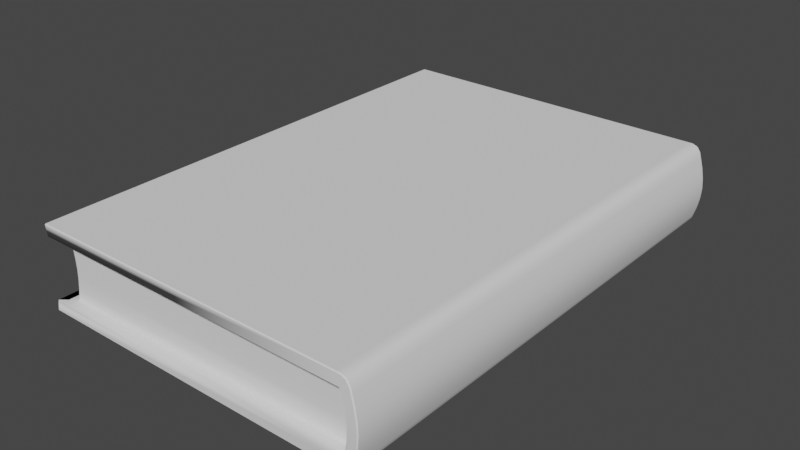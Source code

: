 # Source: book.blend  (saved by Blender 3.0.42; exported with 4.5.12 LTS)
import bpy
from mathutils import Matrix  # noqa: F401  (used for matrix-valued properties, if any)

bpy.ops.wm.read_factory_settings(use_empty=True)
scene = bpy.context.scene
scene.name = 'Scene'

# ---- collections
col_mesh = bpy.data.collections.new('Mesh'); scene.collection.children.link(col_mesh)
col_book = bpy.data.collections.new('Book'); col_mesh.children.link(col_book)
col_rig = bpy.data.collections.new('Rig'); scene.collection.children.link(col_rig)
col_collision = bpy.data.collections.new('Collision'); scene.collection.children.link(col_collision)
col_extras = bpy.data.collections.new('Extras'); scene.collection.children.link(col_extras)

# ---- node groups
ng_auto_smooth = bpy.data.node_groups.new('Auto Smooth', 'GeometryNodeTree')
_s = ng_auto_smooth.interface.new_socket(name='Geometry', in_out='OUTPUT', socket_type='NodeSocketGeometry')
_s = ng_auto_smooth.interface.new_socket(name='Geometry', in_out='INPUT', socket_type='NodeSocketGeometry')
_s = ng_auto_smooth.interface.new_socket(name='Angle', in_out='INPUT', socket_type='NodeSocketFloat')
_s.subtype = 'ANGLE'
_s.min_value = 0.0
_s.max_value = 3.142
ng_auto_smooth.is_modifier = True
_N = ng_auto_smooth.nodes; _L = ng_auto_smooth.links
n0 = _N.new('NodeGroupOutput'); n0.name = 'Group Output'; n0.location = (480, -100)
n1 = _N.new('NodeGroupInput'); n1.name = 'Group Input'; n1.location = (-420, -300)
n2 = _N.new('NodeGroupInput'); n2.name = 'Group Input.001'; n2.location = (-60, -100)
n3 = _N.new('GeometryNodeSetShadeSmooth'); n3.name = 'Set Shade Smooth'; n3.location = (120, -100)
n3.domain = 'EDGE'
n4 = _N.new('GeometryNodeSetShadeSmooth'); n4.name = 'Set Shade Smooth.001'; n4.location = (300, -100)
n5 = _N.new('GeometryNodeInputMeshEdgeAngle'); n5.name = 'Edge Angle'; n5.location = (-420, -220)
n6 = _N.new('GeometryNodeInputEdgeSmooth'); n6.name = 'Is Edge Smooth'; n6.location = (-60, -160)
n7 = _N.new('GeometryNodeInputShadeSmooth'); n7.name = 'Is Face Smooth'; n7.location = (-240, -340)
n8 = _N.new('FunctionNodeBooleanMath'); n8.name = 'Boolean Math'; n8.location = (-60, -220)
n9 = _N.new('FunctionNodeCompare'); n9.name = 'Compare'; n9.location = (-240, -180)
n9.operation = 'LESS_EQUAL'
_L.new(n5.outputs[0], n9.inputs[0])
_L.new(n4.outputs[0], n0.inputs[0])
_L.new(n1.outputs[1], n9.inputs[1])
_L.new(n9.outputs[0], n8.inputs[0])
_L.new(n7.outputs[0], n8.inputs[1])
_L.new(n2.outputs[0], n3.inputs[0])
_L.new(n6.outputs[0], n3.inputs[1])
_L.new(n3.outputs[0], n4.inputs[0])
_L.new(n8.outputs[0], n3.inputs[2])
n0.is_active_output = True

# ---- world
world_world = bpy.data.worlds.new('World'); scene.world = world_world
world_world.use_nodes = True; world_world.node_tree.nodes.clear()
_N = world_world.node_tree.nodes; _L = world_world.node_tree.links
n0 = _N.new('ShaderNodeOutputWorld'); n0.name = 'World Output'; n0.location = (300, 300)
n1 = _N.new('ShaderNodeBackground'); n1.name = 'Background'; n1.location = (10, 300)
n1.inputs[0].default_value = (0.05088, 0.05088, 0.05088, 1.0)
_L.new(n1.outputs[0], n0.inputs[0])
n0.is_active_output = True
world_world.color = (0.05088, 0.05088, 0.05088)
world_world.use_sun_shadow = False
world_world.sun_shadow_jitter_overblur = 0.0

# ---- meshes
me_cube_002 = bpy.data.meshes.new('Cube.002')
me_cube_002.from_pydata([(-0.09681, -0.15, 0.05), (-0.09681, 0.15, 0.05), (-0.09681, -0.15, 0.0), (-0.09681, 0.15, 0.0), (0.1025, -0.1413, 0.0061), (0.1025, -0.1413, 0.04295), (-0.08784, 0.1428, 0.006573), (-0.08783, 0.1428, 0.04343), (0.09952, -0.151, -0.0003396), (0.09946, 0.149, -0.0003396), (0.09947, -0.151, 0.04966), (0.09941, 0.149, 0.04966), (-0.09553, -0.15, 0.006573), (-0.09553, -0.15, 0.04343), (-0.09553, 0.15, 0.04343), (-0.09553, 0.15, 0.006573), (0.1083, -0.1515, 0.04293), (0.1083, -0.1515, 0.006078), (0.1083, 0.1485, 0.006078), (0.1083, 0.1485, 0.04293), (0.1018, 0.1486, 0.0061), (0.1018, 0.1486, 0.04295), (0.1018, -0.1514, 0.0061), (0.1018, -0.1514, 0.04295), (0.1101, -0.1518, 0.03668), (0.1114, -0.1521, 0.03046), (0.1118, -0.1522, 0.02428), (0.1113, -0.1521, 0.01817), (0.1101, -0.1518, 0.01211), (0.1102, 0.1482, 0.01211), (0.1115, 0.1479, 0.01817), (0.112, 0.1478, 0.02428), (0.1115, 0.1479, 0.03046), (0.1102, 0.1482, 0.03668), (0.1038, 0.1483, 0.01214), (0.1051, 0.148, 0.0182), (0.1056, 0.1479, 0.02432), (0.1052, 0.148, 0.03049), (0.1038, 0.1483, 0.0367), (0.1037, -0.1517, 0.01214), (0.105, -0.152, 0.0182), (0.1055, -0.1521, 0.02432), (0.105, -0.152, 0.03049), (0.1037, -0.1517, 0.0367), (0.1074, -0.1513, 0.0457), (0.1021, -0.151, 0.04965), (0.1053, -0.1511, 0.04849), (0.1021, 0.149, 0.04965), (0.1074, 0.1487, 0.0457), (0.1053, 0.1489, 0.04849), (0.1022, -0.151, -0.0003468), (0.1075, -0.1513, 0.003581), (0.1054, -0.1511, 0.0007993), (0.1074, 0.1487, 0.003581), (0.1021, 0.149, -0.0003468), (0.1053, 0.1489, 0.0007993), (-0.08777, -0.1428, 0.04343), (-0.08778, -0.1428, 0.006573), (0.1023, 0.1384, 0.0061), (0.1023, 0.1384, 0.04295), (-0.0867, 0.1428, 0.03728), (-0.08591, 0.1428, 0.03114), (-0.08561, 0.1428, 0.025), (-0.08591, 0.1428, 0.01886), (-0.08671, 0.1428, 0.01272), (-0.08665, -0.1428, 0.03728), (-0.08586, -0.1428, 0.03114), (-0.08556, -0.1428, 0.025), (-0.08586, -0.1428, 0.01886), (-0.08666, -0.1428, 0.01272), (0.1036, -0.1413, 0.03681), (0.1044, -0.1413, 0.03067), (0.1047, -0.1413, 0.02453), (0.1044, -0.1413, 0.01838), (0.1036, -0.1413, 0.01224), (0.1034, 0.1384, 0.01224), (0.1042, 0.1384, 0.01838), (0.1045, 0.1384, 0.02453), (0.1042, 0.1384, 0.03067), (0.1034, 0.1384, 0.03681)], [], [(12, 15, 3, 2), (53, 55, 54, 9, 20, 18), (19, 21, 11, 47, 49, 48), (10, 11, 1, 0), (16, 19, 48, 44), (21, 14, 1, 11), (51, 53, 18, 17), (13, 23, 10, 0), (23, 16, 44, 46, 45, 10), (2, 3, 9, 8), (2, 8, 22, 12), (23, 13, 14, 21), (21, 59, 7, 14), (33, 38, 21, 19), (9, 3, 15, 20), (34, 20, 22, 39), (8, 9, 54, 50), (43, 24, 16, 23), (8, 50, 52, 51, 17, 22), (24, 33, 19, 16), (0, 1, 14, 13), (22, 20, 15, 12), (17, 18, 29, 28), (28, 29, 30, 27), (27, 30, 31, 26), (26, 31, 32, 25), (25, 32, 33, 24), (22, 17, 28, 39), (39, 28, 27, 40), (40, 27, 26, 41), (41, 26, 25, 42), (42, 25, 24, 43), (21, 38, 43, 23), (38, 37, 42, 43), (37, 36, 41, 42), (36, 35, 40, 41), (35, 34, 39, 40), (18, 20, 34, 29), (29, 34, 35, 30), (30, 35, 36, 31), (31, 36, 37, 32), (32, 37, 38, 33), (53, 51, 52, 55), (55, 52, 50, 54), (47, 45, 46, 49), (49, 46, 44, 48), (45, 47, 11, 10), (22, 4, 57, 12), (12, 15, 6, 57), (75, 58, 6, 64), (64, 6, 57, 69), (69, 57, 4, 74), (13, 56, 5, 23), (14, 7, 56, 13), (75, 74, 4, 58), (15, 20, 58, 6), (59, 79, 70, 5), (79, 70, 71, 78), (78, 71, 72, 77), (77, 72, 73, 76), (76, 73, 74, 75), (56, 65, 70, 5), (65, 66, 71, 70), (66, 67, 72, 71), (67, 68, 73, 72), (68, 69, 74, 73), (7, 60, 65, 56), (60, 61, 66, 65), (61, 62, 67, 66), (62, 63, 68, 67), (63, 64, 69, 68), (59, 79, 60, 7), (79, 78, 61, 60), (78, 77, 62, 61), (77, 76, 63, 62), (76, 75, 64, 63)])
me_cube_002.polygons.foreach_set('use_smooth', [True] * 76)
_uv = me_cube_002.uv_layers.new(name='UVMap')
_uv.uv.foreach_set('vector', [0.1317, 0.1885, 0.5081, 0.1911, 0.5039, 0.1954, 0.1317, 0.1929, 0.2189, 0.1649, 0.2181, 0.167, 0.2163, 0.1683, 0.2146, 0.1688, 0.215, 0.1643, 0.219, 0.1632, 0.219, 0.1393, 0.215, 0.1381, 0.2146, 0.1335, 0.2163, 0.134, 0.2181, 0.1352, 0.2189, 0.1374, 0.5095, 0.1909, 0.7144, 0.191, 0.715, 0.325, 0.5102, 0.325, 0.509, 0.1766, 0.7139, 0.1767, 0.7141, 0.1803, 0.5092, 0.1802, 0.215, 0.1381, 0.09219, 0.1029, 0.09255, 0.0986, 0.2146, 0.1335, 0.5091, 0.1473, 0.714, 0.1474, 0.7139, 0.151, 0.509, 0.1509, 0.1317, 0.1136, 0.00519, 0.1382, 0.00589, 0.1336, 0.1317, 0.1092, 0.00519, 0.1382, 0.001034, 0.1391, 0.001292, 0.1372, 0.00229, 0.1351, 0.004182, 0.134, 0.00589, 0.1336, 0.5102, 0.002534, 0.715, 0.002629, 0.7143, 0.1367, 0.5094, 0.1366, 0.1317, 0.1929, 0.005853, 0.1685, 0.00517, 0.164, 0.1317, 0.1885, 0.00519, 0.1382, 0.006089, 0.0002185, 0.2159, 7.354e-05, 0.215, 0.1381, 0.4615, 0.3232, 0.462, 0.3301, 0.5017, 0.3318, 0.507, 0.3272, 0.2192, 0.1435, 0.215, 0.1426, 0.215, 0.1381, 0.219, 0.1393, 0.2146, 0.1688, 0.09266, 0.2037, 0.09228, 0.1994, 0.215, 0.1643, 0.215, 0.16, 0.215, 0.1643, 0.00517, 0.164, 0.004761, 0.1598, 0.5094, 0.1366, 0.7143, 0.1367, 0.7142, 0.1402, 0.5094, 0.1402, 0.004772, 0.1426, 0.0005636, 0.1433, 0.001034, 0.1391, 0.00519, 0.1382, 0.005853, 0.1685, 0.004147, 0.1681, 0.002255, 0.167, 0.001254, 0.165, 0.001017, 0.1632, 0.00517, 0.164, 0.5088, 0.1722, 0.7136, 0.1723, 0.7139, 0.1767, 0.509, 0.1766, 0.1317, 0.1092, 0.421, 0.111, 0.4443, 0.1157, 0.1317, 0.1136, 0.00517, 0.164, 0.215, 0.1643, 0.2158, 0.3024, 0.005967, 0.3021, 0.509, 0.1509, 0.7139, 0.151, 0.7136, 0.1553, 0.5088, 0.1552, 0.5088, 0.1552, 0.7136, 0.1553, 0.7135, 0.1595, 0.5086, 0.1594, 0.5086, 0.1594, 0.7135, 0.1595, 0.7134, 0.1637, 0.5085, 0.1636, 0.5085, 0.1636, 0.7134, 0.1637, 0.7135, 0.1679, 0.5086, 0.1678, 0.5086, 0.1678, 0.7135, 0.1679, 0.7136, 0.1723, 0.5088, 0.1722, 0.00517, 0.164, 0.001017, 0.1632, 0.0005544, 0.1592, 0.004761, 0.1598, 0.004761, 0.1598, 0.0005544, 0.1592, 0.0002206, 0.1552, 0.00446, 0.1555, 0.00446, 0.1555, 0.0002206, 0.1552, 7.354e-05, 0.1513, 0.00437, 0.1513, 0.00437, 0.1513, 7.354e-05, 0.1513, 0.0002242, 0.1473, 0.004464, 0.147, 0.004464, 0.147, 0.0002242, 0.1473, 0.0005636, 0.1433, 0.004772, 0.1426, 0.215, 0.1381, 0.215, 0.1426, 0.004772, 0.1426, 0.00519, 0.1382, 0.215, 0.1426, 0.2151, 0.147, 0.004464, 0.147, 0.004772, 0.1426, 0.2151, 0.147, 0.2151, 0.1514, 0.00437, 0.1513, 0.004464, 0.147, 0.2151, 0.1514, 0.2151, 0.1557, 0.00446, 0.1555, 0.00437, 0.1513, 0.2151, 0.1557, 0.215, 0.16, 0.004761, 0.1598, 0.00446, 0.1555, 0.219, 0.1632, 0.215, 0.1643, 0.215, 0.16, 0.2192, 0.1591, 0.2192, 0.1591, 0.215, 0.16, 0.2151, 0.1557, 0.2194, 0.1552, 0.2194, 0.1552, 0.2151, 0.1557, 0.2151, 0.1514, 0.2195, 0.1514, 0.2195, 0.1514, 0.2151, 0.1514, 0.2151, 0.147, 0.2193, 0.1475, 0.2193, 0.1475, 0.2151, 0.147, 0.215, 0.1426, 0.2192, 0.1435, 0.714, 0.1474, 0.5091, 0.1473, 0.5093, 0.1438, 0.7142, 0.1438, 0.7142, 0.1438, 0.5093, 0.1438, 0.5094, 0.1402, 0.7142, 0.1402, 0.7144, 0.1874, 0.5095, 0.1873, 0.5094, 0.1838, 0.7143, 0.1839, 0.7143, 0.1839, 0.5094, 0.1838, 0.5092, 0.1802, 0.7141, 0.1803, 0.5095, 0.1873, 0.7144, 0.1874, 0.7144, 0.191, 0.5095, 0.1909, 0.6489, 0.3607, 0.6486, 0.3552, 0.7866, 0.3565, 0.787, 0.3621, 0.787, 0.3621, 0.9999, 0.36, 0.9948, 0.3546, 0.7866, 0.3565, 0.4623, 0.3508, 0.4619, 0.3549, 0.3846, 0.3554, 0.4062, 0.3515, 0.9947, 0.351, 0.9948, 0.3546, 0.7866, 0.3565, 0.7861, 0.3518, 0.7861, 0.3518, 0.7866, 0.3565, 0.6486, 0.3552, 0.6483, 0.351, 0.787, 0.3227, 0.7866, 0.3283, 0.6486, 0.3301, 0.6489, 0.3246, 0.9999, 0.3248, 0.9948, 0.3302, 0.7866, 0.3283, 0.787, 0.3227, 0.4623, 0.3508, 0.6483, 0.351, 0.6486, 0.3552, 0.4619, 0.3549, 0.3582, 0.3598, 0.4614, 0.3618, 0.4619, 0.3549, 0.3846, 0.3554, 0.462, 0.3301, 0.4623, 0.3342, 0.6483, 0.3343, 0.6486, 0.3301, 0.4623, 0.3342, 0.6483, 0.3343, 0.648, 0.3385, 0.4626, 0.3384, 0.4626, 0.3384, 0.648, 0.3385, 0.6479, 0.3426, 0.4627, 0.3425, 0.4627, 0.3425, 0.6479, 0.3426, 0.648, 0.3468, 0.4626, 0.3466, 0.4626, 0.3466, 0.648, 0.3468, 0.6483, 0.351, 0.4623, 0.3508, 0.7866, 0.3283, 0.7861, 0.333, 0.6483, 0.3343, 0.6486, 0.3301, 0.7861, 0.333, 0.7858, 0.3377, 0.648, 0.3385, 0.6483, 0.3343, 0.7858, 0.3377, 0.7857, 0.3424, 0.6479, 0.3426, 0.648, 0.3385, 0.7857, 0.3424, 0.7858, 0.3471, 0.648, 0.3468, 0.6479, 0.3426, 0.7858, 0.3471, 0.7861, 0.3518, 0.6483, 0.351, 0.648, 0.3468, 0.9948, 0.3302, 0.9947, 0.3338, 0.7861, 0.333, 0.7866, 0.3283, 0.9947, 0.3338, 0.9947, 0.3381, 0.7858, 0.3377, 0.7861, 0.333, 0.9947, 0.3381, 0.9947, 0.3424, 0.7857, 0.3424, 0.7858, 0.3377, 0.9947, 0.3424, 0.9947, 0.3467, 0.7858, 0.3471, 0.7857, 0.3424, 0.9947, 0.3467, 0.9947, 0.351, 0.7861, 0.3518, 0.7858, 0.3471, 0.462, 0.3301, 0.4623, 0.3342, 0.4882, 0.3358, 0.5017, 0.3318, 0.4623, 0.3342, 0.4626, 0.3384, 0.4707, 0.3397, 0.4882, 0.3358, 0.4626, 0.3384, 0.4627, 0.3425, 0.4503, 0.3437, 0.4707, 0.3397, 0.4627, 0.3425, 0.4626, 0.3466, 0.4284, 0.3476, 0.4503, 0.3437, 0.4626, 0.3466, 0.4623, 0.3508, 0.4062, 0.3515, 0.4284, 0.3476])
me_cube_002.use_remesh_fix_poles = True
me_cube_002.use_remesh_preserve_attributes = False
me_cube_002.update()

# ---- objects
ob_sm_book = bpy.data.objects.new('SM_Book', me_cube_002)

# ---- transforms, parenting, visibility, modifiers, constraints
ob_sm_book.location = (0.0, 0.0, 0.0)
_m = ob_sm_book.modifiers.new('Bevel', 'BEVEL')
_m = ob_sm_book.modifiers.new('Auto Smooth', 'NODES')
_m.node_group = ng_auto_smooth
_gi = [s.identifier for s in ng_auto_smooth.interface.items_tree if s.item_type == 'SOCKET' and s.in_out == 'INPUT']
_m[_gi[1]] = 0.5236  # Angle

# ---- collection membership
col_book.objects.link(ob_sm_book)

# ---- scene / render settings (as saved in the file)
scene.frame_start = 1; scene.frame_end = 250; scene.frame_set(0)
scene.render.engine = 'BLENDER_EEVEE_NEXT'
scene.cycles.sampling_pattern = 'TABULATED_SOBOL'
scene.cycles.use_light_tree = False
scene.view_settings.view_transform = 'Filmic'
bpy.context.view_layer.update()

# ---- added for rendering (the .blend has no active camera and no usable light): camera, sun
cam_auto = bpy.data.cameras.new('AutoCamera')
cam_auto.lens = 50.0
cam_auto.sensor_width = 36.0
cam_auto.clip_end = 1000.0
ob_auto_camera = bpy.data.objects.new('AutoCamera', cam_auto)
scene.collection.objects.link(ob_auto_camera)
ob_auto_camera.location = (0.350546, -0.412585, 0.299167)
ob_auto_camera.rotation_euler = (1.09748, -7.21219e-08, 0.694738)
scene.camera = ob_auto_camera
light_auto_sun = bpy.data.lights.new('AutoSun', 'SUN')
light_auto_sun.energy = 3.0
light_auto_sun.angle = 0.0523599
ob_auto_sun = bpy.data.objects.new('AutoSun', light_auto_sun)
scene.collection.objects.link(ob_auto_sun)
ob_auto_sun.rotation_euler = (0.872665, 0.174533, 0.523599)
bpy.context.view_layer.update()
